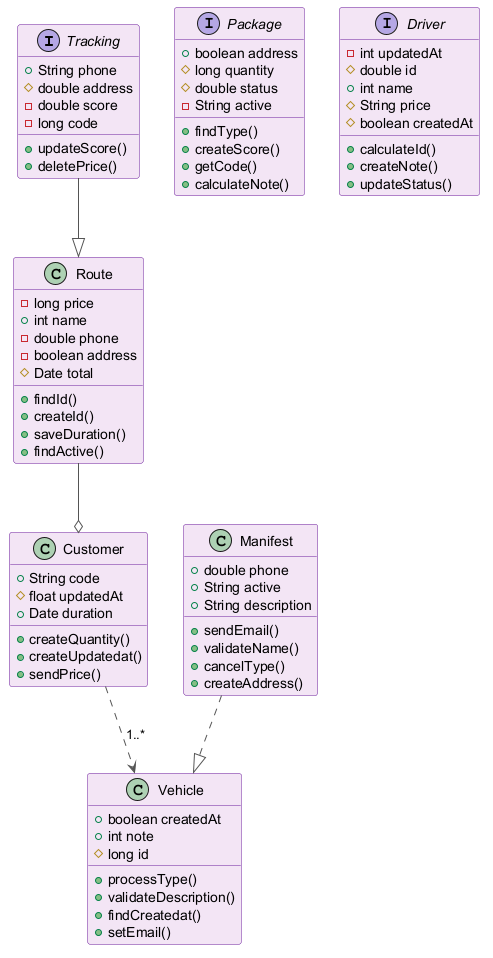

The diagram above was rendered by PlantUML. Its source (embedded in the PNG):
@startuml
skinparam backgroundColor #FFFFFF
skinparam classBackgroundColor #F3E5F5
skinparam classBorderColor #6A1B9A
skinparam ArrowColor #555555
interface Tracking {
  +String phone
  #double address
  -double score
  -long code
  +updateScore()
  +deletePrice()
}
class Vehicle {
  +boolean createdAt
  +int note
  #long id
  +processType()
  +validateDescription()
  +findCreatedat()
  +setEmail()
}
interface Package {
  +boolean address
  #long quantity
  #double status
  -String active
  +findType()
  +createScore()
  +getCode()
  +calculateNote()
}
class Route {
  -long price
  +int name
  -double phone
  -boolean address
  #Date total
  +findId()
  +createId()
  +saveDuration()
  +findActive()
}
class Customer {
  +String code
  #float updatedAt
  +Date duration
  +createQuantity()
  +createUpdatedat()
  +sendPrice()
}
interface Driver {
  -int updatedAt
  #double id
  +int name
  #String price
  #boolean createdAt
  +calculateId()
  +createNote()
  +updateStatus()
}
class Manifest {
  +double phone
  +String active
  +String description
  +sendEmail()
  +validateName()
  +cancelType()
  +createAddress()
}
Tracking --|> Route
Customer ..> Vehicle : "1..*"
Manifest ..|> Vehicle
Route --o Customer
@enduml